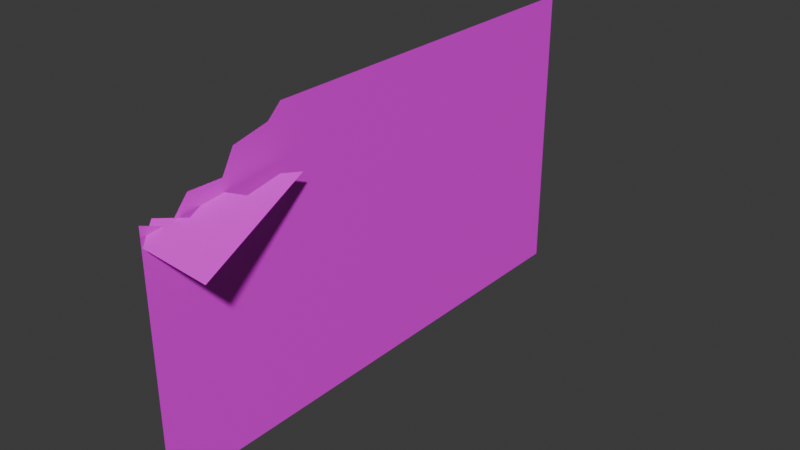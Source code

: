 # Source: decor.blend  (saved by Blender 4.3.34; exported with 4.5.12 LTS)
import bpy
from mathutils import Matrix  # noqa: F401  (used for matrix-valued properties, if any)

bpy.ops.wm.read_factory_settings(use_empty=True)
scene = bpy.context.scene
scene.name = 'Scene'

# ---- collections
col_collection = bpy.data.collections.new('Collection'); scene.collection.children.link(col_collection)

# ---- images (referenced by path relative to the original .blend; pixels are not part of the script)
import os
ASSET_DIR = os.environ.get("B2B_ASSET_DIR", "")  # directory of the original .blend (textures are referenced by path, not embedded)
HERE = os.path.dirname(os.path.abspath(__file__))  # packed textures are extracted next to this script under _unpacked/

def load_image(name, relpath, width, height, colorspace="sRGB"):
    """Load a texture the original file referenced (path relative to the .blend, or extracted next to this script)."""
    p = next((c for c in (os.path.join(HERE, relpath), os.path.join(ASSET_DIR, relpath)) if relpath and os.path.exists(c)), "")
    if p:
        img = bpy.data.images.load(p, check_existing=True)
        img.name = name
    else:  # same state as the original file: an image datablock whose file is absent (Cycles renders it pink)
        img = bpy.data.images.new(name, width, height)
        img.source = "FILE"
        img.filepath = "//" + (relpath or name)
    img.colorspace_settings.name = colorspace
    return img
img_abstract_gray_c2_jpg = load_image('abstract-gray-c2.jpg', 'abstract-gray-c2.jpg', 1024, 1024, 'sRGB')

# ---- materials (node trees are filled in below, after node groups)
mat_material_083 = bpy.data.materials.new('Material.083')
mat_material_083.use_transparent_shadow = False

# ---- material node trees
mat_material_083.use_nodes = True; mat_material_083.node_tree.nodes.clear()
_N = mat_material_083.node_tree.nodes; _L = mat_material_083.node_tree.links
n0 = _N.new('ShaderNodeBsdfPrincipled'); n0.name = 'Principled BSDF'; n0.location = (10, 300)
n0.inputs[3].default_value = 1.45
n1 = _N.new('ShaderNodeOutputMaterial'); n1.name = 'Material Output'; n1.location = (300, 300)
n2 = _N.new('ShaderNodeTexImage'); n2.name = 'Image Texture'; n2.location = (-297, 263)
n2.image = img_abstract_gray_c2_jpg
_L.new(n0.outputs[0], n1.inputs[0])
_L.new(n2.outputs[0], n0.inputs[0])
n1.is_active_output = True

# ---- world
world_world = bpy.data.worlds.new('World'); scene.world = world_world
world_world.use_nodes = True; world_world.node_tree.nodes.clear()
_N = world_world.node_tree.nodes; _L = world_world.node_tree.links
n0 = _N.new('ShaderNodeOutputWorld'); n0.name = 'World Output'; n0.location = (300, 300)
n1 = _N.new('ShaderNodeBackground'); n1.name = 'Background'; n1.location = (10, 300)
n1.inputs[0].default_value = (0.05088, 0.05088, 0.05088, 1.0)
_L.new(n1.outputs[0], n0.inputs[0])
n0.is_active_output = True
world_world.color = (0.05088, 0.05088, 0.05088)
world_world.sun_shadow_jitter_overblur = 0.0

# ---- meshes
me_cube_030 = bpy.data.meshes.new('Cube.030')
me_cube_030.from_pydata([(-1.0, 1.0, 1.0), (-1.0, 1.0, -1.0), (-1.0, -1.0, 1.0), (-1.0, -1.0, -1.0), (-1.0, 3.984, -1.0), (-1.0, 3.906, 1.0), (-1.0, 3.984, 0.6459), (-1.0, 2.63, 1.0), (-1.0, 3.728, 0.5726), (-1.0, 3.555, 0.714), (-1.0, 3.232, 0.7086), (-1.0, 3.114, 0.8581), (-1.0, 2.766, 0.9115)], [], [(3, 2, 0, 1), (1, 0, 7, 12, 11, 10, 9, 8, 6, 4)])
_uv = me_cube_030.uv_layers.new(name='UVMap')
_uv.uv.foreach_set('vector', [0.0, 0.0, 1.0, 0.0, 1.0, 1.0, 0.0, 1.0, 0.0, 0.0, 1.0, 0.0, 1.0, 0.5462, 0.9557, 0.5917, 0.9291, 0.7083, 0.8543, 0.748, 0.857, 0.8563, 0.7863, 0.9143, 0.8229, 1.0, 0.0, 1.0])
me_cube_030.materials.append(mat_material_083)
me_cube_030.use_mirror_vertex_groups = False
me_cube_030.update()
me_cube_001 = bpy.data.meshes.new('Cube.001')
me_cube_001.from_pydata([(-1.196, 3.865, 0.412), (-1.025, 4.019, 0.5501), (-1.062, 2.583, 0.6133), (-0.9642, 3.809, 0.6167), (-1.015, 3.583, 0.5873), (-0.9809, 3.28, 0.6374), (-1.041, 3.103, 0.5967), (-1.033, 2.75, 0.6277)], [], [(1, 3, 4, 5, 6, 7, 2, 0)])
_uv = me_cube_001.uv_layers.new(name='UVMap')
_uv.uv.foreach_set('vector', [0.8229, 1.0, 0.7863, 0.9143, 0.857, 0.8563, 0.8543, 0.748, 0.9291, 0.7083, 0.9557, 0.5917, 1.0, 0.5462, 1.0, 1.0])
me_cube_001.materials.append(mat_material_083)
me_cube_001.use_mirror_vertex_groups = False
me_cube_001.update()

# ---- objects
ob_cube_059 = bpy.data.objects.new('Cube.059', me_cube_030)
ob_cube_001 = bpy.data.objects.new('Cube.001', me_cube_001)

# ---- transforms, parenting, visibility, modifiers, constraints
ob_cube_059.location = (-24.63, -19.07, 7.348)
ob_cube_059.rotation_euler = (0.0, 0.0, 3.142)
ob_cube_059.scale = (10.11, 4.04, 5.635)
ob_cube_059.lock_rotations_4d = False
ob_cube_059.empty_display_type = 'ARROWS'
ob_cube_059.lineart.crease_threshold = 0.0
ob_cube_001.location = (-24.63, -19.07, 7.348)
ob_cube_001.rotation_euler = (0.0, 0.0, 3.142)
ob_cube_001.scale = (10.11, 4.04, 5.635)
ob_cube_001.lock_rotations_4d = False
ob_cube_001.empty_display_type = 'ARROWS'
ob_cube_001.lineart.crease_threshold = 0.0

# ---- collection membership
col_collection.objects.link(ob_cube_059)
col_collection.objects.link(ob_cube_001)

# ---- scene / render settings (as saved in the file)
scene.frame_start = 1; scene.frame_end = 250; scene.frame_set(1)
scene.render.engine = 'BLENDER_EEVEE_NEXT'
bpy.context.view_layer.update()

# ---- added for rendering (the .blend has no active camera and no usable light): camera, sun
cam_auto = bpy.data.cameras.new('AutoCamera')
cam_auto.lens = 50.0
cam_auto.sensor_width = 36.0
cam_auto.clip_end = 1000.0
ob_auto_camera = bpy.data.objects.new('AutoCamera', cam_auto)
scene.collection.objects.link(ob_auto_camera)
ob_auto_camera.location = (7.86699, -51.0565, 24.6057)
ob_auto_camera.rotation_euler = (1.09748, -7.21219e-08, 0.694738)
scene.camera = ob_auto_camera
light_auto_sun = bpy.data.lights.new('AutoSun', 'SUN')
light_auto_sun.energy = 3.0
light_auto_sun.angle = 0.0523599
ob_auto_sun = bpy.data.objects.new('AutoSun', light_auto_sun)
scene.collection.objects.link(ob_auto_sun)
ob_auto_sun.rotation_euler = (0.872665, 0.174533, 0.523599)
bpy.context.view_layer.update()
